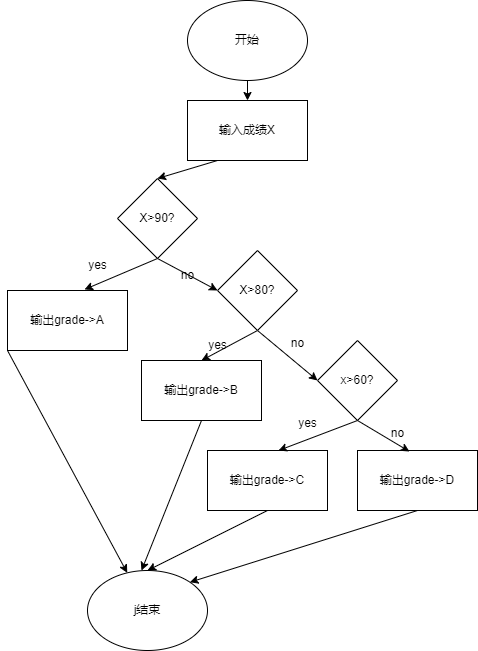

The diagram above was exported from draw.io. Its source (the exported page's mxGraphModel, read from the mxfile embedded in the PNG):
<mxGraphModel dx="540" dy="608" grid="1" gridSize="10" guides="1" tooltips="1" connect="1" arrows="1" fold="1" page="1" pageScale="1" pageWidth="827" pageHeight="1169" math="0" shadow="0">
  <root>
    <mxCell id="0" />
    <mxCell id="1" parent="0" />
    <mxCell id="DQp1M6x7cwAShptY90PN-9" style="edgeStyle=orthogonalEdgeStyle;rounded=0;orthogonalLoop=1;jettySize=auto;html=1;exitX=0.5;exitY=1;exitDx=0;exitDy=0;entryX=0.5;entryY=0;entryDx=0;entryDy=0;" edge="1" parent="1" source="DQp1M6x7cwAShptY90PN-1" target="DQp1M6x7cwAShptY90PN-2">
      <mxGeometry relative="1" as="geometry" />
    </mxCell>
    <mxCell id="DQp1M6x7cwAShptY90PN-1" value="开始" style="ellipse;whiteSpace=wrap;html=1;" vertex="1" parent="1">
      <mxGeometry x="340" y="160" width="120" height="80" as="geometry" />
    </mxCell>
    <mxCell id="DQp1M6x7cwAShptY90PN-10" style="rounded=0;orthogonalLoop=1;jettySize=auto;html=1;exitX=0.25;exitY=1;exitDx=0;exitDy=0;entryX=0.5;entryY=0;entryDx=0;entryDy=0;" edge="1" parent="1" source="DQp1M6x7cwAShptY90PN-2" target="DQp1M6x7cwAShptY90PN-3">
      <mxGeometry relative="1" as="geometry" />
    </mxCell>
    <mxCell id="DQp1M6x7cwAShptY90PN-2" value="输入成绩X" style="rounded=0;whiteSpace=wrap;html=1;" vertex="1" parent="1">
      <mxGeometry x="340" y="260" width="120" height="60" as="geometry" />
    </mxCell>
    <mxCell id="DQp1M6x7cwAShptY90PN-15" style="rounded=0;orthogonalLoop=1;jettySize=auto;html=1;exitX=0.5;exitY=1;exitDx=0;exitDy=0;entryX=0;entryY=0.5;entryDx=0;entryDy=0;" edge="1" parent="1" source="DQp1M6x7cwAShptY90PN-3" target="DQp1M6x7cwAShptY90PN-14">
      <mxGeometry relative="1" as="geometry" />
    </mxCell>
    <mxCell id="DQp1M6x7cwAShptY90PN-3" value="X&amp;gt;90?" style="rhombus;whiteSpace=wrap;html=1;" vertex="1" parent="1">
      <mxGeometry x="270" y="338" width="80" height="80" as="geometry" />
    </mxCell>
    <mxCell id="DQp1M6x7cwAShptY90PN-28" style="rounded=0;orthogonalLoop=1;jettySize=auto;html=1;exitX=0;exitY=1;exitDx=0;exitDy=0;" edge="1" parent="1" source="DQp1M6x7cwAShptY90PN-4" target="DQp1M6x7cwAShptY90PN-27">
      <mxGeometry relative="1" as="geometry" />
    </mxCell>
    <mxCell id="DQp1M6x7cwAShptY90PN-4" value="输出grade-&amp;gt;A" style="rounded=0;whiteSpace=wrap;html=1;" vertex="1" parent="1">
      <mxGeometry x="160" y="450" width="120" height="60" as="geometry" />
    </mxCell>
    <mxCell id="DQp1M6x7cwAShptY90PN-5" value="输出grade-&amp;gt;B" style="rounded=0;whiteSpace=wrap;html=1;" vertex="1" parent="1">
      <mxGeometry x="294" y="520" width="120" height="60" as="geometry" />
    </mxCell>
    <mxCell id="DQp1M6x7cwAShptY90PN-30" style="rounded=0;orthogonalLoop=1;jettySize=auto;html=1;exitX=0.5;exitY=1;exitDx=0;exitDy=0;entryX=0.5;entryY=0;entryDx=0;entryDy=0;" edge="1" parent="1" source="DQp1M6x7cwAShptY90PN-6" target="DQp1M6x7cwAShptY90PN-27">
      <mxGeometry relative="1" as="geometry" />
    </mxCell>
    <mxCell id="DQp1M6x7cwAShptY90PN-6" value="输出grade-&amp;gt;C" style="rounded=0;whiteSpace=wrap;html=1;" vertex="1" parent="1">
      <mxGeometry x="360" y="610" width="120" height="60" as="geometry" />
    </mxCell>
    <mxCell id="DQp1M6x7cwAShptY90PN-31" style="rounded=0;orthogonalLoop=1;jettySize=auto;html=1;exitX=0.5;exitY=1;exitDx=0;exitDy=0;entryX=1;entryY=0;entryDx=0;entryDy=0;" edge="1" parent="1" source="DQp1M6x7cwAShptY90PN-7" target="DQp1M6x7cwAShptY90PN-27">
      <mxGeometry relative="1" as="geometry" />
    </mxCell>
    <mxCell id="DQp1M6x7cwAShptY90PN-7" value="输出grade-&amp;gt;D" style="rounded=0;whiteSpace=wrap;html=1;" vertex="1" parent="1">
      <mxGeometry x="510" y="610" width="120" height="60" as="geometry" />
    </mxCell>
    <mxCell id="DQp1M6x7cwAShptY90PN-8" style="rounded=0;orthogonalLoop=1;jettySize=auto;html=1;exitX=0.5;exitY=1;exitDx=0;exitDy=0;entryX=0.642;entryY=-0.017;entryDx=0;entryDy=0;entryPerimeter=0;" edge="1" parent="1" source="DQp1M6x7cwAShptY90PN-3" target="DQp1M6x7cwAShptY90PN-4">
      <mxGeometry relative="1" as="geometry" />
    </mxCell>
    <mxCell id="DQp1M6x7cwAShptY90PN-11" value="yes" style="text;html=1;align=center;verticalAlign=middle;resizable=0;points=[];autosize=1;strokeColor=none;fillColor=none;" vertex="1" parent="1">
      <mxGeometry x="230" y="410" width="40" height="30" as="geometry" />
    </mxCell>
    <mxCell id="DQp1M6x7cwAShptY90PN-17" style="rounded=0;orthogonalLoop=1;jettySize=auto;html=1;exitX=0.5;exitY=1;exitDx=0;exitDy=0;entryX=0.5;entryY=0;entryDx=0;entryDy=0;" edge="1" parent="1" source="DQp1M6x7cwAShptY90PN-14" target="DQp1M6x7cwAShptY90PN-5">
      <mxGeometry relative="1" as="geometry" />
    </mxCell>
    <mxCell id="DQp1M6x7cwAShptY90PN-20" style="rounded=0;orthogonalLoop=1;jettySize=auto;html=1;exitX=0.5;exitY=1;exitDx=0;exitDy=0;entryX=0;entryY=0.5;entryDx=0;entryDy=0;" edge="1" parent="1" source="DQp1M6x7cwAShptY90PN-14" target="DQp1M6x7cwAShptY90PN-19">
      <mxGeometry relative="1" as="geometry" />
    </mxCell>
    <mxCell id="DQp1M6x7cwAShptY90PN-14" value="X&amp;gt;80?" style="rhombus;whiteSpace=wrap;html=1;" vertex="1" parent="1">
      <mxGeometry x="370" y="410" width="80" height="80" as="geometry" />
    </mxCell>
    <mxCell id="DQp1M6x7cwAShptY90PN-16" value="no" style="text;html=1;align=center;verticalAlign=middle;resizable=0;points=[];autosize=1;strokeColor=none;fillColor=none;" vertex="1" parent="1">
      <mxGeometry x="320" y="420" width="40" height="30" as="geometry" />
    </mxCell>
    <mxCell id="DQp1M6x7cwAShptY90PN-18" value="yes" style="text;html=1;align=center;verticalAlign=middle;resizable=0;points=[];autosize=1;strokeColor=none;fillColor=none;" vertex="1" parent="1">
      <mxGeometry x="350" y="490" width="40" height="30" as="geometry" />
    </mxCell>
    <mxCell id="DQp1M6x7cwAShptY90PN-19" value="x&amp;gt;60?" style="rhombus;whiteSpace=wrap;html=1;" vertex="1" parent="1">
      <mxGeometry x="470" y="500" width="80" height="80" as="geometry" />
    </mxCell>
    <mxCell id="DQp1M6x7cwAShptY90PN-21" value="no" style="text;html=1;align=center;verticalAlign=middle;resizable=0;points=[];autosize=1;strokeColor=none;fillColor=none;" vertex="1" parent="1">
      <mxGeometry x="430" y="488" width="40" height="30" as="geometry" />
    </mxCell>
    <mxCell id="DQp1M6x7cwAShptY90PN-23" style="rounded=0;orthogonalLoop=1;jettySize=auto;html=1;exitX=0.5;exitY=1;exitDx=0;exitDy=0;entryX=0.592;entryY=0;entryDx=0;entryDy=0;entryPerimeter=0;" edge="1" parent="1" source="DQp1M6x7cwAShptY90PN-19" target="DQp1M6x7cwAShptY90PN-6">
      <mxGeometry relative="1" as="geometry" />
    </mxCell>
    <mxCell id="DQp1M6x7cwAShptY90PN-24" value="yes" style="text;html=1;align=center;verticalAlign=middle;resizable=0;points=[];autosize=1;strokeColor=none;fillColor=none;" vertex="1" parent="1">
      <mxGeometry x="440" y="568" width="40" height="30" as="geometry" />
    </mxCell>
    <mxCell id="DQp1M6x7cwAShptY90PN-25" style="rounded=0;orthogonalLoop=1;jettySize=auto;html=1;exitX=0.5;exitY=1;exitDx=0;exitDy=0;entryX=0.433;entryY=0.017;entryDx=0;entryDy=0;entryPerimeter=0;" edge="1" parent="1" source="DQp1M6x7cwAShptY90PN-19" target="DQp1M6x7cwAShptY90PN-7">
      <mxGeometry relative="1" as="geometry" />
    </mxCell>
    <mxCell id="DQp1M6x7cwAShptY90PN-26" value="no" style="text;html=1;align=center;verticalAlign=middle;resizable=0;points=[];autosize=1;strokeColor=none;fillColor=none;" vertex="1" parent="1">
      <mxGeometry x="530" y="578" width="40" height="30" as="geometry" />
    </mxCell>
    <mxCell id="DQp1M6x7cwAShptY90PN-27" value="j结束" style="ellipse;whiteSpace=wrap;html=1;" vertex="1" parent="1">
      <mxGeometry x="240" y="730" width="120" height="80" as="geometry" />
    </mxCell>
    <mxCell id="DQp1M6x7cwAShptY90PN-29" style="rounded=0;orthogonalLoop=1;jettySize=auto;html=1;exitX=0.5;exitY=1;exitDx=0;exitDy=0;entryX=0.45;entryY=0;entryDx=0;entryDy=0;entryPerimeter=0;" edge="1" parent="1" source="DQp1M6x7cwAShptY90PN-5" target="DQp1M6x7cwAShptY90PN-27">
      <mxGeometry relative="1" as="geometry" />
    </mxCell>
  </root>
</mxGraphModel>